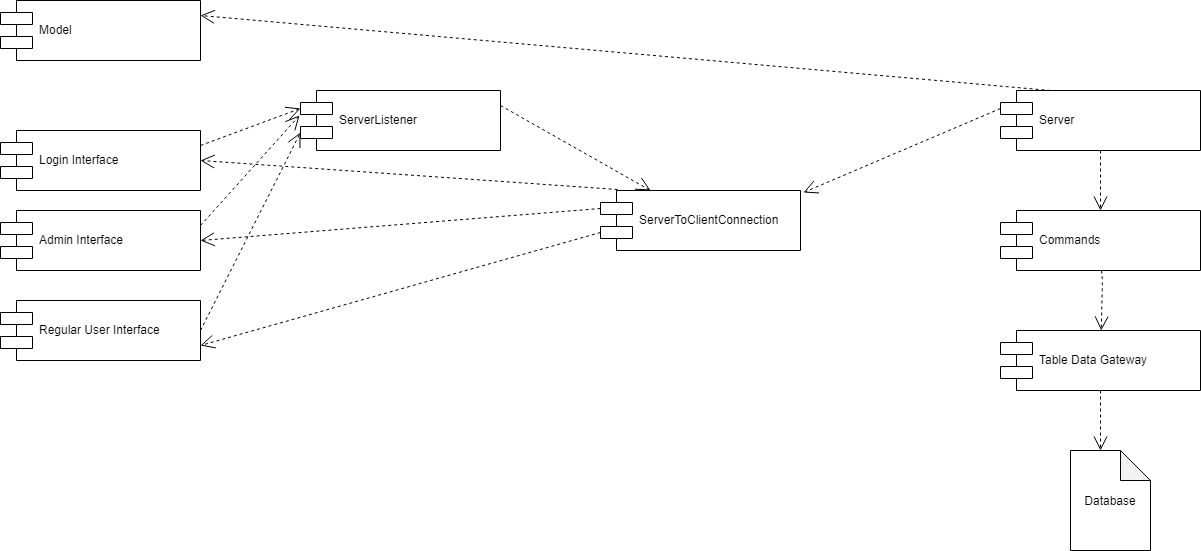

The diagram above was exported from draw.io. Its source (the exported page's mxGraphModel, read from the mxfile embedded in the PNG):
<mxGraphModel dx="840" dy="484" grid="1" gridSize="10" guides="1" tooltips="1" connect="1" arrows="1" fold="1" page="1" pageScale="1" pageWidth="827" pageHeight="1169" math="0" shadow="0">
  <root>
    <mxCell id="0" />
    <mxCell id="1" parent="0" />
    <mxCell id="OUnClpN4abIsFM9W8Dru-13" value="Login Interface" style="shape=component;align=left;spacingLeft=36;fillColor=#FFFFFF;" parent="1" vertex="1">
      <mxGeometry x="40" y="600" width="200" height="60" as="geometry" />
    </mxCell>
    <mxCell id="OUnClpN4abIsFM9W8Dru-14" value="Admin Interface" style="shape=component;align=left;spacingLeft=36;fillColor=#FFFFFF;" parent="1" vertex="1">
      <mxGeometry x="40" y="680" width="200" height="60" as="geometry" />
    </mxCell>
    <mxCell id="OUnClpN4abIsFM9W8Dru-15" value="Regular User Interface" style="shape=component;align=left;spacingLeft=36;fillColor=#FFFFFF;" parent="1" vertex="1">
      <mxGeometry x="40" y="770" width="200" height="60" as="geometry" />
    </mxCell>
    <mxCell id="OUnClpN4abIsFM9W8Dru-23" value="Model" style="shape=component;align=left;spacingLeft=36;fillColor=#FFFFFF;" parent="1" vertex="1">
      <mxGeometry x="40" y="470" width="200" height="60" as="geometry" />
    </mxCell>
    <mxCell id="OUnClpN4abIsFM9W8Dru-25" value="ServerListener" style="shape=component;align=left;spacingLeft=36;fillColor=#FFFFFF;" parent="1" vertex="1">
      <mxGeometry x="340" y="560" width="200" height="60" as="geometry" />
    </mxCell>
    <mxCell id="OUnClpN4abIsFM9W8Dru-26" value="" style="endArrow=open;dashed=1;endFill=0;endSize=12;html=1;entryX=0;entryY=0.3;entryDx=0;entryDy=0;exitX=1;exitY=0.25;exitDx=0;exitDy=0;" parent="1" source="OUnClpN4abIsFM9W8Dru-13" target="OUnClpN4abIsFM9W8Dru-25" edge="1">
      <mxGeometry width="160" relative="1" as="geometry">
        <mxPoint x="40" y="930" as="sourcePoint" />
        <mxPoint x="200" y="930" as="targetPoint" />
      </mxGeometry>
    </mxCell>
    <mxCell id="OUnClpN4abIsFM9W8Dru-27" value="" style="endArrow=open;dashed=1;endFill=0;endSize=12;html=1;exitX=1;exitY=0.25;exitDx=0;exitDy=0;entryX=-0.005;entryY=0.417;entryDx=0;entryDy=0;entryPerimeter=0;" parent="1" source="OUnClpN4abIsFM9W8Dru-14" target="OUnClpN4abIsFM9W8Dru-25" edge="1">
      <mxGeometry width="160" relative="1" as="geometry">
        <mxPoint x="250" y="625" as="sourcePoint" />
        <mxPoint x="330" y="680" as="targetPoint" />
      </mxGeometry>
    </mxCell>
    <mxCell id="OUnClpN4abIsFM9W8Dru-28" value="" style="endArrow=open;dashed=1;endFill=0;endSize=12;html=1;exitX=1;exitY=0.5;exitDx=0;exitDy=0;entryX=0;entryY=0.7;entryDx=0;entryDy=0;" parent="1" source="OUnClpN4abIsFM9W8Dru-15" target="OUnClpN4abIsFM9W8Dru-25" edge="1">
      <mxGeometry width="160" relative="1" as="geometry">
        <mxPoint x="250" y="705" as="sourcePoint" />
        <mxPoint x="350" y="630" as="targetPoint" />
      </mxGeometry>
    </mxCell>
    <mxCell id="OUnClpN4abIsFM9W8Dru-30" value="ServerToClientConnection" style="shape=component;align=left;spacingLeft=36;fillColor=#FFFFFF;" parent="1" vertex="1">
      <mxGeometry x="640" y="660" width="200" height="60" as="geometry" />
    </mxCell>
    <mxCell id="OUnClpN4abIsFM9W8Dru-31" value="" style="endArrow=open;dashed=1;endFill=0;endSize=12;html=1;exitX=1;exitY=0.25;exitDx=0;exitDy=0;entryX=0.25;entryY=0;entryDx=0;entryDy=0;" parent="1" source="OUnClpN4abIsFM9W8Dru-25" target="OUnClpN4abIsFM9W8Dru-30" edge="1">
      <mxGeometry width="160" relative="1" as="geometry">
        <mxPoint x="250" y="875" as="sourcePoint" />
        <mxPoint x="340" y="720" as="targetPoint" />
      </mxGeometry>
    </mxCell>
    <mxCell id="OUnClpN4abIsFM9W8Dru-33" value="" style="endArrow=open;dashed=1;endFill=0;endSize=12;html=1;exitX=0;exitY=0.7;exitDx=0;exitDy=0;entryX=1;entryY=0.75;entryDx=0;entryDy=0;" parent="1" source="OUnClpN4abIsFM9W8Dru-30" target="OUnClpN4abIsFM9W8Dru-15" edge="1">
      <mxGeometry width="160" relative="1" as="geometry">
        <mxPoint x="661" y="735" as="sourcePoint" />
        <mxPoint x="250" y="890" as="targetPoint" />
      </mxGeometry>
    </mxCell>
    <mxCell id="OUnClpN4abIsFM9W8Dru-34" value="" style="endArrow=open;dashed=1;endFill=0;endSize=12;html=1;exitX=0;exitY=0.3;exitDx=0;exitDy=0;entryX=1;entryY=0.5;entryDx=0;entryDy=0;" parent="1" source="OUnClpN4abIsFM9W8Dru-30" target="OUnClpN4abIsFM9W8Dru-14" edge="1">
      <mxGeometry width="160" relative="1" as="geometry">
        <mxPoint x="661" y="735" as="sourcePoint" />
        <mxPoint x="250" y="890" as="targetPoint" />
        <Array as="points" />
      </mxGeometry>
    </mxCell>
    <mxCell id="OUnClpN4abIsFM9W8Dru-35" value="" style="endArrow=open;dashed=1;endFill=0;endSize=12;html=1;exitX=0.085;exitY=-0.017;exitDx=0;exitDy=0;entryX=1;entryY=0.5;entryDx=0;entryDy=0;exitPerimeter=0;" parent="1" source="OUnClpN4abIsFM9W8Dru-30" target="OUnClpN4abIsFM9W8Dru-13" edge="1">
      <mxGeometry width="160" relative="1" as="geometry">
        <mxPoint x="650" y="688" as="sourcePoint" />
        <mxPoint x="250" y="720" as="targetPoint" />
        <Array as="points" />
      </mxGeometry>
    </mxCell>
    <mxCell id="OUnClpN4abIsFM9W8Dru-36" value="Server" style="shape=component;align=left;spacingLeft=36;fillColor=#FFFFFF;" parent="1" vertex="1">
      <mxGeometry x="1040" y="560" width="200" height="60" as="geometry" />
    </mxCell>
    <mxCell id="OUnClpN4abIsFM9W8Dru-37" value="" style="endArrow=open;dashed=1;endFill=0;endSize=12;html=1;exitX=0;exitY=0.3;exitDx=0;exitDy=0;entryX=1.015;entryY=0.033;entryDx=0;entryDy=0;entryPerimeter=0;" parent="1" source="OUnClpN4abIsFM9W8Dru-36" target="OUnClpN4abIsFM9W8Dru-30" edge="1">
      <mxGeometry width="160" relative="1" as="geometry">
        <mxPoint x="550" y="585" as="sourcePoint" />
        <mxPoint x="700" y="670" as="targetPoint" />
      </mxGeometry>
    </mxCell>
    <mxCell id="OUnClpN4abIsFM9W8Dru-38" value="" style="endArrow=open;dashed=1;endFill=0;endSize=12;html=1;exitX=0.25;exitY=0;exitDx=0;exitDy=0;entryX=1;entryY=0.25;entryDx=0;entryDy=0;" parent="1" source="OUnClpN4abIsFM9W8Dru-36" target="OUnClpN4abIsFM9W8Dru-23" edge="1">
      <mxGeometry width="160" relative="1" as="geometry">
        <mxPoint x="1050" y="588" as="sourcePoint" />
        <mxPoint x="750" y="500" as="targetPoint" />
      </mxGeometry>
    </mxCell>
    <mxCell id="OUnClpN4abIsFM9W8Dru-39" value="Commands" style="shape=component;align=left;spacingLeft=36;fillColor=#FFFFFF;" parent="1" vertex="1">
      <mxGeometry x="1040" y="680" width="200" height="60" as="geometry" />
    </mxCell>
    <mxCell id="OUnClpN4abIsFM9W8Dru-40" value="" style="endArrow=open;dashed=1;endFill=0;endSize=12;html=1;exitX=0.5;exitY=1;exitDx=0;exitDy=0;entryX=0.5;entryY=0;entryDx=0;entryDy=0;" parent="1" source="OUnClpN4abIsFM9W8Dru-36" target="OUnClpN4abIsFM9W8Dru-39" edge="1">
      <mxGeometry width="160" relative="1" as="geometry">
        <mxPoint x="1050" y="588" as="sourcePoint" />
        <mxPoint x="853" y="672" as="targetPoint" />
      </mxGeometry>
    </mxCell>
    <mxCell id="OUnClpN4abIsFM9W8Dru-41" value="Table Data Gateway" style="shape=component;align=left;spacingLeft=36;fillColor=#FFFFFF;" parent="1" vertex="1">
      <mxGeometry x="1040" y="800" width="200" height="60" as="geometry" />
    </mxCell>
    <mxCell id="OUnClpN4abIsFM9W8Dru-42" value="" style="endArrow=open;dashed=1;endFill=0;endSize=12;html=1;" parent="1" target="OUnClpN4abIsFM9W8Dru-41" edge="1">
      <mxGeometry width="160" relative="1" as="geometry">
        <mxPoint x="1141" y="740" as="sourcePoint" />
        <mxPoint x="1150" y="690" as="targetPoint" />
        <Array as="points">
          <mxPoint x="1142" y="750" />
        </Array>
      </mxGeometry>
    </mxCell>
    <mxCell id="OUnClpN4abIsFM9W8Dru-44" value="" style="endArrow=open;dashed=1;endFill=0;endSize=12;html=1;entryX=0.5;entryY=0;entryDx=0;entryDy=0;entryPerimeter=0;" parent="1" edge="1">
      <mxGeometry width="160" relative="1" as="geometry">
        <mxPoint x="1140" y="860" as="sourcePoint" />
        <mxPoint x="1140" y="920" as="targetPoint" />
        <Array as="points" />
      </mxGeometry>
    </mxCell>
    <mxCell id="OUnClpN4abIsFM9W8Dru-45" value="Database" style="shape=note;whiteSpace=wrap;html=1;backgroundOutline=1;darkOpacity=0.05;fillColor=#FFFFFF;" parent="1" vertex="1">
      <mxGeometry x="1110" y="920" width="80" height="100" as="geometry" />
    </mxCell>
  </root>
</mxGraphModel>